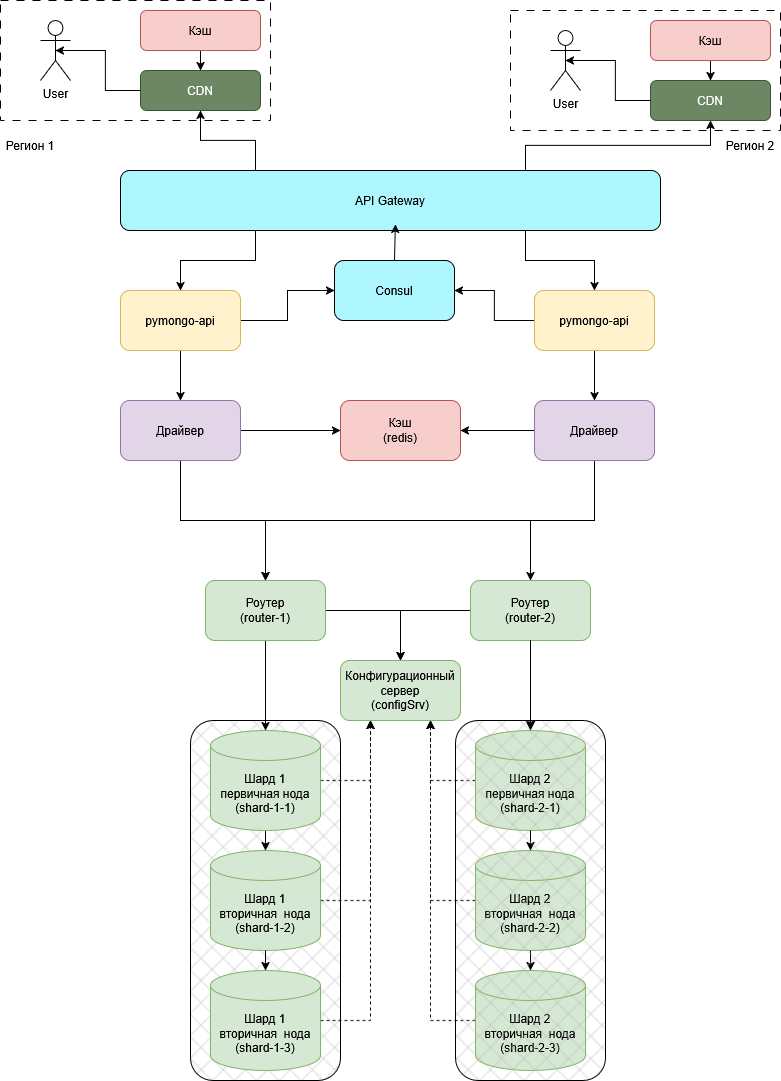

The diagram above was exported from draw.io. Its source (the exported page's mxGraphModel, read from the mxfile embedded in the PNG):
<mxGraphModel dx="2895" dy="1111" grid="1" gridSize="10" guides="1" tooltips="1" connect="1" arrows="1" fold="1" page="1" pageScale="1" pageWidth="827" pageHeight="1169" math="0" shadow="0">
  <root>
    <mxCell id="0" />
    <mxCell id="1" parent="0" />
    <mxCell id="xHs7oCLKpWMqZ_mc3Ccc-171" parent="1" style="rounded=1;whiteSpace=wrap;html=1;fillStyle=cross-hatch;fillColor=#B5B5B5;" value="" vertex="1">
      <mxGeometry height="360" width="150" x="210" y="740" as="geometry" />
    </mxCell>
    <mxCell id="xHs7oCLKpWMqZ_mc3Ccc-90" edge="1" parent="1" source="xHs7oCLKpWMqZ_mc3Ccc-2" style="edgeStyle=orthogonalEdgeStyle;rounded=0;orthogonalLoop=1;jettySize=auto;html=1;exitX=0.5;exitY=1;exitDx=0;exitDy=0;entryX=0.5;entryY=0;entryDx=0;entryDy=0;" target="xHs7oCLKpWMqZ_mc3Ccc-79">
      <mxGeometry relative="1" as="geometry" />
    </mxCell>
    <mxCell id="aFdlpzlTj1WMKPFPchep-10" edge="1" parent="1" source="xHs7oCLKpWMqZ_mc3Ccc-2" style="edgeStyle=orthogonalEdgeStyle;rounded=0;orthogonalLoop=1;jettySize=auto;html=1;exitX=0;exitY=0.5;exitDx=0;exitDy=0;" target="aFdlpzlTj1WMKPFPchep-9">
      <mxGeometry relative="1" as="geometry" />
    </mxCell>
    <mxCell id="xHs7oCLKpWMqZ_mc3Ccc-2" parent="1" style="rounded=1;whiteSpace=wrap;html=1;fillColor=#fff2cc;strokeColor=#d6b656;" value="pymongo-api" vertex="1">
      <mxGeometry height="60" width="120" x="554" y="310" as="geometry" />
    </mxCell>
    <mxCell id="xHs7oCLKpWMqZ_mc3Ccc-167" edge="1" parent="1" source="xHs7oCLKpWMqZ_mc3Ccc-79" style="edgeStyle=orthogonalEdgeStyle;rounded=0;orthogonalLoop=1;jettySize=auto;html=1;" target="xHs7oCLKpWMqZ_mc3Ccc-166">
      <mxGeometry relative="1" as="geometry" />
    </mxCell>
    <mxCell id="xHs7oCLKpWMqZ_mc3Ccc-169" edge="1" parent="1" source="xHs7oCLKpWMqZ_mc3Ccc-79" style="edgeStyle=orthogonalEdgeStyle;rounded=0;orthogonalLoop=1;jettySize=auto;html=1;exitX=0.5;exitY=1;exitDx=0;exitDy=0;entryX=0.5;entryY=0;entryDx=0;entryDy=0;" target="xHs7oCLKpWMqZ_mc3Ccc-91">
      <mxGeometry relative="1" as="geometry" />
    </mxCell>
    <mxCell id="xHs7oCLKpWMqZ_mc3Ccc-170" edge="1" parent="1" source="xHs7oCLKpWMqZ_mc3Ccc-79" style="edgeStyle=orthogonalEdgeStyle;rounded=0;orthogonalLoop=1;jettySize=auto;html=1;exitX=0.5;exitY=1;exitDx=0;exitDy=0;entryX=0.5;entryY=0;entryDx=0;entryDy=0;" target="xHs7oCLKpWMqZ_mc3Ccc-80">
      <mxGeometry relative="1" as="geometry" />
    </mxCell>
    <mxCell id="xHs7oCLKpWMqZ_mc3Ccc-79" parent="1" style="rounded=1;whiteSpace=wrap;html=1;fillColor=#e1d5e7;strokeColor=#9673a6;" value="Драйвер" vertex="1">
      <mxGeometry height="60" width="120" x="554" y="420" as="geometry" />
    </mxCell>
    <mxCell id="xHs7oCLKpWMqZ_mc3Ccc-98" edge="1" parent="1" source="xHs7oCLKpWMqZ_mc3Ccc-80" style="edgeStyle=orthogonalEdgeStyle;rounded=0;orthogonalLoop=1;jettySize=auto;html=1;exitX=0;exitY=0.5;exitDx=0;exitDy=0;entryX=0.5;entryY=0;entryDx=0;entryDy=0;" target="xHs7oCLKpWMqZ_mc3Ccc-82">
      <mxGeometry relative="1" as="geometry" />
    </mxCell>
    <mxCell id="xHs7oCLKpWMqZ_mc3Ccc-80" parent="1" style="rounded=1;whiteSpace=wrap;html=1;fillColor=#d5e8d4;strokeColor=#82b366;" value="Роутер&lt;div&gt;(router-2)&lt;/div&gt;" vertex="1">
      <mxGeometry height="60" width="120" x="490" y="600" as="geometry" />
    </mxCell>
    <mxCell id="xHs7oCLKpWMqZ_mc3Ccc-82" parent="1" style="rounded=1;whiteSpace=wrap;html=1;fillColor=#d5e8d4;strokeColor=#82b366;" value="Конфигурационный сервер&lt;div&gt;(configSrv)&lt;/div&gt;" vertex="1">
      <mxGeometry height="60" width="120" x="360" y="680" as="geometry" />
    </mxCell>
    <mxCell id="xHs7oCLKpWMqZ_mc3Ccc-130" edge="1" parent="1" source="xHs7oCLKpWMqZ_mc3Ccc-84" style="edgeStyle=orthogonalEdgeStyle;rounded=0;orthogonalLoop=1;jettySize=auto;html=1;exitX=0.5;exitY=1;exitDx=0;exitDy=0;exitPerimeter=0;" target="xHs7oCLKpWMqZ_mc3Ccc-122">
      <mxGeometry relative="1" as="geometry" />
    </mxCell>
    <mxCell id="xHs7oCLKpWMqZ_mc3Ccc-135" edge="1" parent="1" source="xHs7oCLKpWMqZ_mc3Ccc-84" style="edgeStyle=orthogonalEdgeStyle;rounded=0;orthogonalLoop=1;jettySize=auto;html=1;exitX=1;exitY=0.5;exitDx=0;exitDy=0;exitPerimeter=0;entryX=0.25;entryY=1;entryDx=0;entryDy=0;dashed=1;" target="xHs7oCLKpWMqZ_mc3Ccc-82">
      <mxGeometry relative="1" as="geometry" />
    </mxCell>
    <mxCell id="xHs7oCLKpWMqZ_mc3Ccc-84" parent="1" style="shape=cylinder3;whiteSpace=wrap;html=1;boundedLbl=1;backgroundOutline=1;size=15;fillColor=#d5e8d4;strokeColor=#82b366;" value="Шард 1&lt;div&gt;первичная нода&lt;/div&gt;&lt;div&gt;(shard-1-1)&lt;/div&gt;" vertex="1">
      <mxGeometry height="100" width="110" x="230" y="750" as="geometry" />
    </mxCell>
    <mxCell id="xHs7oCLKpWMqZ_mc3Ccc-86" edge="1" parent="1" source="xHs7oCLKpWMqZ_mc3Ccc-80" style="edgeStyle=elbowEdgeStyle;elbow=vertical;endArrow=classic;html=1;curved=0;rounded=0;endSize=8;startSize=8;exitX=0.5;exitY=1;exitDx=0;exitDy=0;" value="">
      <mxGeometry height="50" relative="1" width="50" as="geometry">
        <mxPoint x="440" y="910" as="sourcePoint" />
        <mxPoint x="550" y="750" as="targetPoint" />
      </mxGeometry>
    </mxCell>
    <mxCell id="xHs7oCLKpWMqZ_mc3Ccc-94" edge="1" parent="1" source="xHs7oCLKpWMqZ_mc3Ccc-91" style="edgeStyle=orthogonalEdgeStyle;rounded=0;orthogonalLoop=1;jettySize=auto;html=1;exitX=0.5;exitY=1;exitDx=0;exitDy=0;">
      <mxGeometry relative="1" as="geometry">
        <mxPoint x="285" y="750" as="targetPoint" />
      </mxGeometry>
    </mxCell>
    <mxCell id="xHs7oCLKpWMqZ_mc3Ccc-97" edge="1" parent="1" source="xHs7oCLKpWMqZ_mc3Ccc-91" style="edgeStyle=orthogonalEdgeStyle;rounded=0;orthogonalLoop=1;jettySize=auto;html=1;exitX=1;exitY=0.5;exitDx=0;exitDy=0;entryX=0.5;entryY=0;entryDx=0;entryDy=0;" target="xHs7oCLKpWMqZ_mc3Ccc-82">
      <mxGeometry relative="1" as="geometry" />
    </mxCell>
    <mxCell id="xHs7oCLKpWMqZ_mc3Ccc-91" parent="1" style="rounded=1;whiteSpace=wrap;html=1;fillColor=#d5e8d4;strokeColor=#82b366;" value="Роутер&lt;div&gt;(router-1)&lt;/div&gt;" vertex="1">
      <mxGeometry height="60" width="120" x="225" y="600" as="geometry" />
    </mxCell>
    <mxCell id="xHs7oCLKpWMqZ_mc3Ccc-136" edge="1" parent="1" source="xHs7oCLKpWMqZ_mc3Ccc-122" style="edgeStyle=orthogonalEdgeStyle;rounded=0;orthogonalLoop=1;jettySize=auto;html=1;exitX=1;exitY=0.5;exitDx=0;exitDy=0;exitPerimeter=0;entryX=0.25;entryY=1;entryDx=0;entryDy=0;dashed=1;" target="xHs7oCLKpWMqZ_mc3Ccc-82">
      <mxGeometry relative="1" as="geometry" />
    </mxCell>
    <mxCell id="xHs7oCLKpWMqZ_mc3Ccc-122" parent="1" style="shape=cylinder3;whiteSpace=wrap;html=1;boundedLbl=1;backgroundOutline=1;size=15;fillColor=#d5e8d4;strokeColor=#82b366;" value="Шард 1&lt;div&gt;вторичная&amp;nbsp; нода&lt;/div&gt;&lt;div&gt;(shard-1-2)&lt;/div&gt;" vertex="1">
      <mxGeometry height="100" width="110" x="230" y="870" as="geometry" />
    </mxCell>
    <mxCell id="xHs7oCLKpWMqZ_mc3Ccc-137" edge="1" parent="1" source="xHs7oCLKpWMqZ_mc3Ccc-126" style="edgeStyle=orthogonalEdgeStyle;rounded=0;orthogonalLoop=1;jettySize=auto;html=1;exitX=1;exitY=0.5;exitDx=0;exitDy=0;exitPerimeter=0;entryX=0.25;entryY=1;entryDx=0;entryDy=0;dashed=1;" target="xHs7oCLKpWMqZ_mc3Ccc-82">
      <mxGeometry relative="1" as="geometry" />
    </mxCell>
    <mxCell id="xHs7oCLKpWMqZ_mc3Ccc-126" parent="1" style="shape=cylinder3;whiteSpace=wrap;html=1;boundedLbl=1;backgroundOutline=1;size=15;fillColor=#d5e8d4;strokeColor=#82b366;" value="Шард 1&lt;div&gt;вторичная&amp;nbsp; нода&lt;/div&gt;&lt;div&gt;(shard-1-3)&lt;/div&gt;" vertex="1">
      <mxGeometry height="100" width="110" x="230" y="990" as="geometry" />
    </mxCell>
    <mxCell id="xHs7oCLKpWMqZ_mc3Ccc-134" edge="1" parent="1" source="xHs7oCLKpWMqZ_mc3Ccc-127" style="edgeStyle=orthogonalEdgeStyle;rounded=0;orthogonalLoop=1;jettySize=auto;html=1;entryX=0.75;entryY=1;entryDx=0;entryDy=0;dashed=1;" target="xHs7oCLKpWMqZ_mc3Ccc-82">
      <mxGeometry relative="1" as="geometry" />
    </mxCell>
    <mxCell id="xHs7oCLKpWMqZ_mc3Ccc-127" parent="1" style="shape=cylinder3;whiteSpace=wrap;html=1;boundedLbl=1;backgroundOutline=1;size=15;fillColor=#d5e8d4;strokeColor=#82b366;" value="Шард 2&lt;div&gt;&lt;div&gt;&lt;div&gt;первичная нода&lt;/div&gt;&lt;/div&gt;&lt;/div&gt;&lt;div&gt;(shard-2-1)&lt;/div&gt;" vertex="1">
      <mxGeometry height="100" width="110" x="495" y="750" as="geometry" />
    </mxCell>
    <mxCell id="xHs7oCLKpWMqZ_mc3Ccc-138" edge="1" parent="1" source="xHs7oCLKpWMqZ_mc3Ccc-128" style="edgeStyle=orthogonalEdgeStyle;rounded=0;orthogonalLoop=1;jettySize=auto;html=1;exitX=0;exitY=0.5;exitDx=0;exitDy=0;exitPerimeter=0;entryX=0.75;entryY=1;entryDx=0;entryDy=0;dashed=1;" target="xHs7oCLKpWMqZ_mc3Ccc-82">
      <mxGeometry relative="1" as="geometry" />
    </mxCell>
    <mxCell id="xHs7oCLKpWMqZ_mc3Ccc-128" parent="1" style="shape=cylinder3;whiteSpace=wrap;html=1;boundedLbl=1;backgroundOutline=1;size=15;fillColor=#d5e8d4;strokeColor=#82b366;" value="Шард 2&lt;div&gt;вторичная&amp;nbsp; нода&lt;/div&gt;&lt;div&gt;(shard-2-2&lt;span style=&quot;background-color: transparent; color: light-dark(rgb(0, 0, 0), rgb(255, 255, 255));&quot;&gt;)&lt;/span&gt;&lt;/div&gt;" vertex="1">
      <mxGeometry height="100" width="110" x="495" y="870" as="geometry" />
    </mxCell>
    <mxCell id="xHs7oCLKpWMqZ_mc3Ccc-139" edge="1" parent="1" source="xHs7oCLKpWMqZ_mc3Ccc-129" style="edgeStyle=orthogonalEdgeStyle;rounded=0;orthogonalLoop=1;jettySize=auto;html=1;exitX=0;exitY=0.5;exitDx=0;exitDy=0;exitPerimeter=0;entryX=0.75;entryY=1;entryDx=0;entryDy=0;dashed=1;" target="xHs7oCLKpWMqZ_mc3Ccc-82">
      <mxGeometry relative="1" as="geometry">
        <mxPoint x="434" y="960" as="targetPoint" />
      </mxGeometry>
    </mxCell>
    <mxCell id="xHs7oCLKpWMqZ_mc3Ccc-129" parent="1" style="shape=cylinder3;whiteSpace=wrap;html=1;boundedLbl=1;backgroundOutline=1;size=15;fillColor=#d5e8d4;strokeColor=#82b366;" value="Шард 2&lt;div&gt;вторичная&amp;nbsp; нода&lt;/div&gt;&lt;div&gt;(shard-2-3)&lt;/div&gt;" vertex="1">
      <mxGeometry height="100" width="110" x="495" y="990" as="geometry" />
    </mxCell>
    <mxCell id="xHs7oCLKpWMqZ_mc3Ccc-131" edge="1" parent="1" source="xHs7oCLKpWMqZ_mc3Ccc-122" style="edgeStyle=orthogonalEdgeStyle;rounded=0;orthogonalLoop=1;jettySize=auto;html=1;exitX=0.5;exitY=1;exitDx=0;exitDy=0;exitPerimeter=0;entryX=0.5;entryY=0;entryDx=0;entryDy=0;entryPerimeter=0;" target="xHs7oCLKpWMqZ_mc3Ccc-126">
      <mxGeometry relative="1" as="geometry" />
    </mxCell>
    <mxCell id="xHs7oCLKpWMqZ_mc3Ccc-132" edge="1" parent="1" source="xHs7oCLKpWMqZ_mc3Ccc-127" style="edgeStyle=orthogonalEdgeStyle;rounded=0;orthogonalLoop=1;jettySize=auto;html=1;exitX=0.5;exitY=1;exitDx=0;exitDy=0;exitPerimeter=0;entryX=0.5;entryY=0;entryDx=0;entryDy=0;entryPerimeter=0;" target="xHs7oCLKpWMqZ_mc3Ccc-128">
      <mxGeometry relative="1" as="geometry" />
    </mxCell>
    <mxCell id="xHs7oCLKpWMqZ_mc3Ccc-133" edge="1" parent="1" source="xHs7oCLKpWMqZ_mc3Ccc-128" style="edgeStyle=orthogonalEdgeStyle;rounded=0;orthogonalLoop=1;jettySize=auto;html=1;exitX=0.5;exitY=1;exitDx=0;exitDy=0;exitPerimeter=0;entryX=0.5;entryY=0;entryDx=0;entryDy=0;entryPerimeter=0;" target="xHs7oCLKpWMqZ_mc3Ccc-129">
      <mxGeometry relative="1" as="geometry" />
    </mxCell>
    <mxCell id="xHs7oCLKpWMqZ_mc3Ccc-166" parent="1" style="rounded=1;whiteSpace=wrap;html=1;fillColor=#f8cecc;strokeColor=#b85450;" value="Кэш&lt;div&gt;(redis)&lt;/div&gt;" vertex="1">
      <mxGeometry height="60" width="120" x="360" y="420" as="geometry" />
    </mxCell>
    <mxCell id="xHs7oCLKpWMqZ_mc3Ccc-172" parent="1" style="rounded=1;whiteSpace=wrap;html=1;fillStyle=cross-hatch;fillColor=#B5B5B5;" value="" vertex="1">
      <mxGeometry height="360" width="150" x="475" y="740" as="geometry" />
    </mxCell>
    <mxCell id="aFdlpzlTj1WMKPFPchep-1" edge="1" parent="1" source="aFdlpzlTj1WMKPFPchep-2" style="edgeStyle=orthogonalEdgeStyle;rounded=0;orthogonalLoop=1;jettySize=auto;html=1;exitX=0.5;exitY=1;exitDx=0;exitDy=0;entryX=0.5;entryY=0;entryDx=0;entryDy=0;" target="aFdlpzlTj1WMKPFPchep-3">
      <mxGeometry relative="1" as="geometry" />
    </mxCell>
    <mxCell id="aFdlpzlTj1WMKPFPchep-11" edge="1" parent="1" source="aFdlpzlTj1WMKPFPchep-2" style="edgeStyle=orthogonalEdgeStyle;rounded=0;orthogonalLoop=1;jettySize=auto;html=1;exitX=1;exitY=0.5;exitDx=0;exitDy=0;entryX=0;entryY=0.5;entryDx=0;entryDy=0;" target="aFdlpzlTj1WMKPFPchep-9">
      <mxGeometry relative="1" as="geometry" />
    </mxCell>
    <mxCell id="aFdlpzlTj1WMKPFPchep-2" parent="1" style="rounded=1;whiteSpace=wrap;html=1;fillColor=#fff2cc;strokeColor=#d6b656;" value="pymongo-api" vertex="1">
      <mxGeometry height="60" width="120" x="140" y="310" as="geometry" />
    </mxCell>
    <mxCell id="aFdlpzlTj1WMKPFPchep-4" edge="1" parent="1" source="aFdlpzlTj1WMKPFPchep-3" style="edgeStyle=orthogonalEdgeStyle;rounded=0;orthogonalLoop=1;jettySize=auto;html=1;entryX=0;entryY=0.5;entryDx=0;entryDy=0;" target="xHs7oCLKpWMqZ_mc3Ccc-166">
      <mxGeometry relative="1" as="geometry" />
    </mxCell>
    <mxCell id="aFdlpzlTj1WMKPFPchep-5" edge="1" parent="1" source="aFdlpzlTj1WMKPFPchep-3" style="edgeStyle=orthogonalEdgeStyle;rounded=0;orthogonalLoop=1;jettySize=auto;html=1;exitX=0.5;exitY=1;exitDx=0;exitDy=0;entryX=0.5;entryY=0;entryDx=0;entryDy=0;" target="xHs7oCLKpWMqZ_mc3Ccc-91">
      <mxGeometry relative="1" as="geometry" />
    </mxCell>
    <mxCell id="aFdlpzlTj1WMKPFPchep-3" parent="1" style="rounded=1;whiteSpace=wrap;html=1;fillColor=#e1d5e7;strokeColor=#9673a6;" value="Драйвер" vertex="1">
      <mxGeometry height="60" width="120" x="140" y="420" as="geometry" />
    </mxCell>
    <mxCell id="aFdlpzlTj1WMKPFPchep-7" edge="1" parent="1" source="aFdlpzlTj1WMKPFPchep-6" style="edgeStyle=orthogonalEdgeStyle;rounded=0;orthogonalLoop=1;jettySize=auto;html=1;exitX=0.25;exitY=1;exitDx=0;exitDy=0;entryX=0.5;entryY=0;entryDx=0;entryDy=0;" target="aFdlpzlTj1WMKPFPchep-2">
      <mxGeometry relative="1" as="geometry" />
    </mxCell>
    <mxCell id="aFdlpzlTj1WMKPFPchep-8" edge="1" parent="1" source="aFdlpzlTj1WMKPFPchep-6" style="edgeStyle=orthogonalEdgeStyle;rounded=0;orthogonalLoop=1;jettySize=auto;html=1;exitX=0.75;exitY=1;exitDx=0;exitDy=0;entryX=0.5;entryY=0;entryDx=0;entryDy=0;" target="xHs7oCLKpWMqZ_mc3Ccc-2">
      <mxGeometry relative="1" as="geometry" />
    </mxCell>
    <mxCell id="aFdlpzlTj1WMKPFPchep-27" edge="1" parent="1" source="aFdlpzlTj1WMKPFPchep-6" style="edgeStyle=orthogonalEdgeStyle;rounded=0;orthogonalLoop=1;jettySize=auto;html=1;exitX=0.75;exitY=0;exitDx=0;exitDy=0;entryX=0.5;entryY=1;entryDx=0;entryDy=0;" target="aFdlpzlTj1WMKPFPchep-24">
      <mxGeometry relative="1" as="geometry" />
    </mxCell>
    <mxCell id="aFdlpzlTj1WMKPFPchep-28" edge="1" parent="1" source="aFdlpzlTj1WMKPFPchep-6" style="edgeStyle=orthogonalEdgeStyle;rounded=0;orthogonalLoop=1;jettySize=auto;html=1;exitX=0.25;exitY=0;exitDx=0;exitDy=0;entryX=0.5;entryY=1;entryDx=0;entryDy=0;" target="aFdlpzlTj1WMKPFPchep-17">
      <mxGeometry relative="1" as="geometry" />
    </mxCell>
    <mxCell id="aFdlpzlTj1WMKPFPchep-6" parent="1" style="rounded=1;whiteSpace=wrap;html=1;fillColor=#AFF7FF;" value="API Gateway" vertex="1">
      <mxGeometry height="60" width="540" x="140" y="190" as="geometry" />
    </mxCell>
    <mxCell id="aFdlpzlTj1WMKPFPchep-9" parent="1" style="rounded=1;whiteSpace=wrap;html=1;fillColor=#AFF7FF;" value="Consul" vertex="1">
      <mxGeometry height="60" width="120" x="354" y="280" as="geometry" />
    </mxCell>
    <mxCell id="aFdlpzlTj1WMKPFPchep-12" edge="1" parent="1" source="aFdlpzlTj1WMKPFPchep-9" style="edgeStyle=orthogonalEdgeStyle;rounded=0;orthogonalLoop=1;jettySize=auto;html=1;exitX=0.5;exitY=0;exitDx=0;exitDy=0;entryX=0.509;entryY=0.9;entryDx=0;entryDy=0;entryPerimeter=0;" target="aFdlpzlTj1WMKPFPchep-6">
      <mxGeometry relative="1" as="geometry" />
    </mxCell>
    <mxCell id="aFdlpzlTj1WMKPFPchep-13" parent="1" style="rounded=0;whiteSpace=wrap;html=1;fillColor=none;dashed=1;dashPattern=8 8;" value="" vertex="1">
      <mxGeometry height="120" width="270" x="20" y="20" as="geometry" />
    </mxCell>
    <mxCell id="aFdlpzlTj1WMKPFPchep-19" edge="1" parent="1" source="aFdlpzlTj1WMKPFPchep-16" style="edgeStyle=orthogonalEdgeStyle;rounded=0;orthogonalLoop=1;jettySize=auto;html=1;exitX=0.5;exitY=1;exitDx=0;exitDy=0;entryX=0.5;entryY=0;entryDx=0;entryDy=0;" target="aFdlpzlTj1WMKPFPchep-17">
      <mxGeometry relative="1" as="geometry" />
    </mxCell>
    <mxCell id="aFdlpzlTj1WMKPFPchep-16" parent="1" style="rounded=1;whiteSpace=wrap;html=1;fillColor=#f8cecc;strokeColor=#b85450;" value="&lt;div&gt;Кэш&lt;/div&gt;" vertex="1">
      <mxGeometry height="40" width="120" x="160" y="30" as="geometry" />
    </mxCell>
    <mxCell id="aFdlpzlTj1WMKPFPchep-17" parent="1" style="rounded=1;whiteSpace=wrap;html=1;fillColor=#6d8764;strokeColor=#3A5431;fontColor=#ffffff;" value="CDN" vertex="1">
      <mxGeometry height="40" width="120" x="160" y="90" as="geometry" />
    </mxCell>
    <mxCell id="aFdlpzlTj1WMKPFPchep-18" parent="1" style="shape=umlActor;verticalLabelPosition=bottom;verticalAlign=top;html=1;outlineConnect=0;" value="User" vertex="1">
      <mxGeometry height="60" width="30" x="60" y="40" as="geometry" />
    </mxCell>
    <mxCell id="aFdlpzlTj1WMKPFPchep-20" edge="1" parent="1" source="aFdlpzlTj1WMKPFPchep-17" style="edgeStyle=orthogonalEdgeStyle;rounded=0;orthogonalLoop=1;jettySize=auto;html=1;exitX=0;exitY=0.5;exitDx=0;exitDy=0;entryX=0.5;entryY=0.5;entryDx=0;entryDy=0;entryPerimeter=0;" target="aFdlpzlTj1WMKPFPchep-18">
      <mxGeometry relative="1" as="geometry" />
    </mxCell>
    <mxCell id="aFdlpzlTj1WMKPFPchep-21" parent="1" style="rounded=0;whiteSpace=wrap;html=1;fillColor=none;dashed=1;dashPattern=8 8;" value="" vertex="1">
      <mxGeometry height="120" width="270" x="530" y="30" as="geometry" />
    </mxCell>
    <mxCell id="aFdlpzlTj1WMKPFPchep-22" edge="1" parent="1" source="aFdlpzlTj1WMKPFPchep-23" style="edgeStyle=orthogonalEdgeStyle;rounded=0;orthogonalLoop=1;jettySize=auto;html=1;exitX=0.5;exitY=1;exitDx=0;exitDy=0;entryX=0.5;entryY=0;entryDx=0;entryDy=0;" target="aFdlpzlTj1WMKPFPchep-24">
      <mxGeometry relative="1" as="geometry" />
    </mxCell>
    <mxCell id="aFdlpzlTj1WMKPFPchep-23" parent="1" style="rounded=1;whiteSpace=wrap;html=1;fillColor=#f8cecc;strokeColor=#b85450;" value="&lt;div&gt;Кэш&lt;/div&gt;" vertex="1">
      <mxGeometry height="40" width="120" x="670" y="40" as="geometry" />
    </mxCell>
    <mxCell id="aFdlpzlTj1WMKPFPchep-24" parent="1" style="rounded=1;whiteSpace=wrap;html=1;fillColor=#6d8764;strokeColor=#3A5431;fontColor=#ffffff;" value="CDN" vertex="1">
      <mxGeometry height="40" width="120" x="670" y="100" as="geometry" />
    </mxCell>
    <mxCell id="aFdlpzlTj1WMKPFPchep-25" parent="1" style="shape=umlActor;verticalLabelPosition=bottom;verticalAlign=top;html=1;outlineConnect=0;" value="User" vertex="1">
      <mxGeometry height="60" width="30" x="570" y="50" as="geometry" />
    </mxCell>
    <mxCell id="aFdlpzlTj1WMKPFPchep-26" edge="1" parent="1" source="aFdlpzlTj1WMKPFPchep-24" style="edgeStyle=orthogonalEdgeStyle;rounded=0;orthogonalLoop=1;jettySize=auto;html=1;exitX=0;exitY=0.5;exitDx=0;exitDy=0;entryX=0.5;entryY=0.5;entryDx=0;entryDy=0;entryPerimeter=0;" target="aFdlpzlTj1WMKPFPchep-25">
      <mxGeometry relative="1" as="geometry" />
    </mxCell>
    <mxCell id="aFdlpzlTj1WMKPFPchep-29" parent="1" style="text;html=1;whiteSpace=wrap;strokeColor=none;fillColor=none;align=center;verticalAlign=middle;rounded=0;" value="Регион 1" vertex="1">
      <mxGeometry height="30" width="60" x="20" y="150" as="geometry" />
    </mxCell>
    <mxCell id="aFdlpzlTj1WMKPFPchep-30" parent="1" style="text;html=1;whiteSpace=wrap;strokeColor=none;fillColor=none;align=center;verticalAlign=middle;rounded=0;" value="Регион 2" vertex="1">
      <mxGeometry height="30" width="60" x="740" y="150" as="geometry" />
    </mxCell>
  </root>
</mxGraphModel>